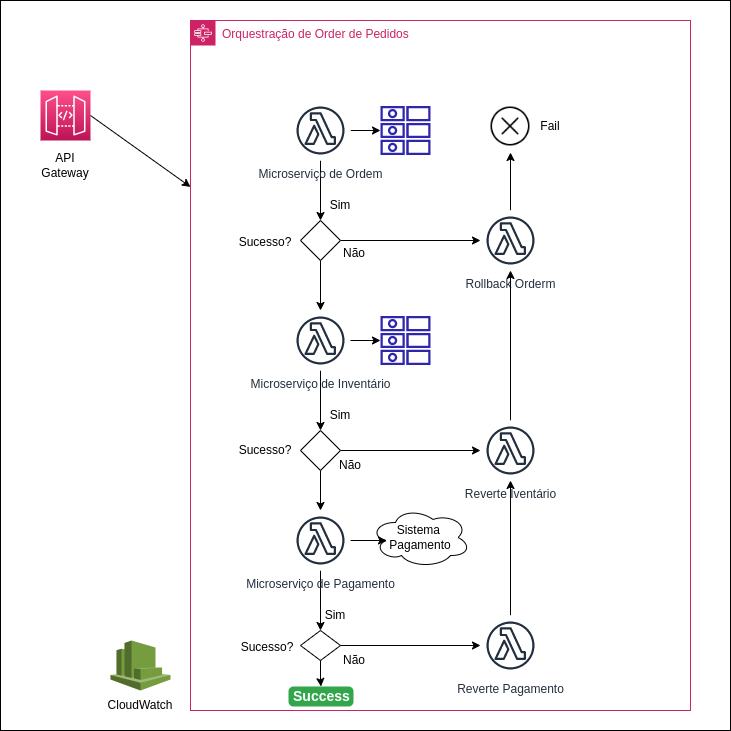

The diagram above was exported from draw.io. Its source (the exported page's mxGraphModel, read from the mxfile embedded in the PNG):
<mxGraphModel dx="1382" dy="744" grid="1" gridSize="10" guides="1" tooltips="1" connect="1" arrows="1" fold="1" page="1" pageScale="1" pageWidth="850" pageHeight="1100" math="0" shadow="0">
  <root>
    <mxCell id="0" />
    <mxCell id="1" parent="0" />
    <mxCell id="P-_jPimNuY1r0jdGFC-_-18" value="" style="whiteSpace=wrap;html=1;aspect=fixed;" vertex="1" parent="1">
      <mxGeometry x="120" y="90" width="730" height="730" as="geometry" />
    </mxCell>
    <mxCell id="Gtb_CmXuIpsuy6u97qrD-2" value="" style="sketch=0;points=[[0,0,0],[0.25,0,0],[0.5,0,0],[0.75,0,0],[1,0,0],[0,1,0],[0.25,1,0],[0.5,1,0],[0.75,1,0],[1,1,0],[0,0.25,0],[0,0.5,0],[0,0.75,0],[1,0.25,0],[1,0.5,0],[1,0.75,0]];outlineConnect=0;fontColor=#232F3E;gradientColor=#FF4F8B;gradientDirection=north;fillColor=#BC1356;strokeColor=#ffffff;dashed=0;verticalLabelPosition=bottom;verticalAlign=top;align=center;html=1;fontSize=12;fontStyle=0;aspect=fixed;shape=mxgraph.aws4.resourceIcon;resIcon=mxgraph.aws4.api_gateway;" vertex="1" parent="1">
      <mxGeometry x="160" y="180" width="50" height="50" as="geometry" />
    </mxCell>
    <mxCell id="Gtb_CmXuIpsuy6u97qrD-3" value="" style="outlineConnect=0;dashed=0;verticalLabelPosition=bottom;verticalAlign=top;align=center;html=1;shape=mxgraph.aws3.cloudwatch;fillColor=#759C3E;gradientColor=none;" vertex="1" parent="1">
      <mxGeometry x="230" y="730" width="60" height="50" as="geometry" />
    </mxCell>
    <mxCell id="Gtb_CmXuIpsuy6u97qrD-8" value="Orquestração de Order de Pedidos" style="points=[[0,0],[0.25,0],[0.5,0],[0.75,0],[1,0],[1,0.25],[1,0.5],[1,0.75],[1,1],[0.75,1],[0.5,1],[0.25,1],[0,1],[0,0.75],[0,0.5],[0,0.25]];outlineConnect=0;gradientColor=none;html=1;whiteSpace=wrap;fontSize=12;fontStyle=0;container=1;pointerEvents=0;collapsible=0;recursiveResize=0;shape=mxgraph.aws4.group;grIcon=mxgraph.aws4.group_aws_step_functions_workflow;strokeColor=#CD2264;fillColor=none;verticalAlign=top;align=left;spacingLeft=30;fontColor=#CD2264;dashed=0;" vertex="1" parent="1">
      <mxGeometry x="310" y="110" width="500" height="690" as="geometry" />
    </mxCell>
    <mxCell id="Gtb_CmXuIpsuy6u97qrD-15" style="edgeStyle=orthogonalEdgeStyle;rounded=0;orthogonalLoop=1;jettySize=auto;html=1;" edge="1" parent="Gtb_CmXuIpsuy6u97qrD-8" source="Gtb_CmXuIpsuy6u97qrD-9" target="Gtb_CmXuIpsuy6u97qrD-12">
      <mxGeometry relative="1" as="geometry" />
    </mxCell>
    <mxCell id="Gtb_CmXuIpsuy6u97qrD-23" value="" style="edgeStyle=orthogonalEdgeStyle;rounded=0;orthogonalLoop=1;jettySize=auto;html=1;" edge="1" parent="Gtb_CmXuIpsuy6u97qrD-8" source="Gtb_CmXuIpsuy6u97qrD-9" target="Gtb_CmXuIpsuy6u97qrD-19">
      <mxGeometry relative="1" as="geometry" />
    </mxCell>
    <mxCell id="Gtb_CmXuIpsuy6u97qrD-9" value="Microserviço de Ordem" style="sketch=0;outlineConnect=0;fontColor=#232F3E;gradientColor=none;strokeColor=#232F3E;fillColor=#ffffff;dashed=0;verticalLabelPosition=bottom;verticalAlign=top;align=center;html=1;fontSize=12;fontStyle=0;aspect=fixed;shape=mxgraph.aws4.resourceIcon;resIcon=mxgraph.aws4.lambda_function;" vertex="1" parent="Gtb_CmXuIpsuy6u97qrD-8">
      <mxGeometry x="100" y="80" width="60" height="60" as="geometry" />
    </mxCell>
    <mxCell id="Gtb_CmXuIpsuy6u97qrD-28" style="edgeStyle=orthogonalEdgeStyle;rounded=0;orthogonalLoop=1;jettySize=auto;html=1;entryX=0.5;entryY=0;entryDx=0;entryDy=0;" edge="1" parent="Gtb_CmXuIpsuy6u97qrD-8" source="Gtb_CmXuIpsuy6u97qrD-10" target="Gtb_CmXuIpsuy6u97qrD-20">
      <mxGeometry relative="1" as="geometry" />
    </mxCell>
    <mxCell id="Gtb_CmXuIpsuy6u97qrD-10" value="Microserviço de Inventário" style="sketch=0;outlineConnect=0;fontColor=#232F3E;gradientColor=none;strokeColor=#232F3E;fillColor=#ffffff;dashed=0;verticalLabelPosition=bottom;verticalAlign=top;align=center;html=1;fontSize=12;fontStyle=0;aspect=fixed;shape=mxgraph.aws4.resourceIcon;resIcon=mxgraph.aws4.lambda_function;" vertex="1" parent="Gtb_CmXuIpsuy6u97qrD-8">
      <mxGeometry x="100" y="290" width="60" height="60" as="geometry" />
    </mxCell>
    <mxCell id="Gtb_CmXuIpsuy6u97qrD-12" value="" style="sketch=0;outlineConnect=0;fontColor=#232F3E;gradientColor=none;fillColor=#2E27AD;strokeColor=none;dashed=0;verticalLabelPosition=bottom;verticalAlign=top;align=center;html=1;fontSize=12;fontStyle=0;aspect=fixed;pointerEvents=1;shape=mxgraph.aws4.attributes;" vertex="1" parent="Gtb_CmXuIpsuy6u97qrD-8">
      <mxGeometry x="190" y="85" width="50" height="50" as="geometry" />
    </mxCell>
    <mxCell id="Gtb_CmXuIpsuy6u97qrD-25" value="" style="edgeStyle=orthogonalEdgeStyle;rounded=0;orthogonalLoop=1;jettySize=auto;html=1;" edge="1" parent="Gtb_CmXuIpsuy6u97qrD-8" source="Gtb_CmXuIpsuy6u97qrD-19" target="Gtb_CmXuIpsuy6u97qrD-24">
      <mxGeometry relative="1" as="geometry" />
    </mxCell>
    <mxCell id="Gtb_CmXuIpsuy6u97qrD-26" value="" style="edgeStyle=orthogonalEdgeStyle;rounded=0;orthogonalLoop=1;jettySize=auto;html=1;" edge="1" parent="Gtb_CmXuIpsuy6u97qrD-8" source="Gtb_CmXuIpsuy6u97qrD-19" target="Gtb_CmXuIpsuy6u97qrD-10">
      <mxGeometry relative="1" as="geometry" />
    </mxCell>
    <mxCell id="Gtb_CmXuIpsuy6u97qrD-19" value="" style="rhombus;whiteSpace=wrap;html=1;" vertex="1" parent="Gtb_CmXuIpsuy6u97qrD-8">
      <mxGeometry x="110" y="200" width="40" height="40" as="geometry" />
    </mxCell>
    <mxCell id="Gtb_CmXuIpsuy6u97qrD-30" value="" style="edgeStyle=orthogonalEdgeStyle;rounded=0;orthogonalLoop=1;jettySize=auto;html=1;" edge="1" parent="Gtb_CmXuIpsuy6u97qrD-8" source="Gtb_CmXuIpsuy6u97qrD-20" target="Gtb_CmXuIpsuy6u97qrD-29">
      <mxGeometry relative="1" as="geometry" />
    </mxCell>
    <mxCell id="Gtb_CmXuIpsuy6u97qrD-20" value="" style="rhombus;whiteSpace=wrap;html=1;" vertex="1" parent="Gtb_CmXuIpsuy6u97qrD-8">
      <mxGeometry x="110" y="410" width="40" height="40" as="geometry" />
    </mxCell>
    <mxCell id="Gtb_CmXuIpsuy6u97qrD-34" value="" style="edgeStyle=orthogonalEdgeStyle;rounded=0;orthogonalLoop=1;jettySize=auto;html=1;" edge="1" parent="Gtb_CmXuIpsuy6u97qrD-8" source="Gtb_CmXuIpsuy6u97qrD-21" target="Gtb_CmXuIpsuy6u97qrD-33">
      <mxGeometry relative="1" as="geometry" />
    </mxCell>
    <mxCell id="P-_jPimNuY1r0jdGFC-_-20" value="" style="edgeStyle=orthogonalEdgeStyle;rounded=0;orthogonalLoop=1;jettySize=auto;html=1;" edge="1" parent="Gtb_CmXuIpsuy6u97qrD-8" source="Gtb_CmXuIpsuy6u97qrD-21" target="P-_jPimNuY1r0jdGFC-_-19">
      <mxGeometry relative="1" as="geometry" />
    </mxCell>
    <mxCell id="Gtb_CmXuIpsuy6u97qrD-21" value="" style="rhombus;whiteSpace=wrap;html=1;" vertex="1" parent="Gtb_CmXuIpsuy6u97qrD-8">
      <mxGeometry x="110" y="610" width="40" height="30" as="geometry" />
    </mxCell>
    <mxCell id="P-_jPimNuY1r0jdGFC-_-4" style="edgeStyle=orthogonalEdgeStyle;rounded=0;orthogonalLoop=1;jettySize=auto;html=1;" edge="1" parent="Gtb_CmXuIpsuy6u97qrD-8" source="Gtb_CmXuIpsuy6u97qrD-24" target="P-_jPimNuY1r0jdGFC-_-1">
      <mxGeometry relative="1" as="geometry" />
    </mxCell>
    <mxCell id="Gtb_CmXuIpsuy6u97qrD-24" value="Rollback Orderm" style="sketch=0;outlineConnect=0;fontColor=#232F3E;gradientColor=none;strokeColor=#232F3E;fillColor=#ffffff;dashed=0;verticalLabelPosition=bottom;verticalAlign=top;align=center;html=1;fontSize=12;fontStyle=0;aspect=fixed;shape=mxgraph.aws4.resourceIcon;resIcon=mxgraph.aws4.lambda_function;" vertex="1" parent="Gtb_CmXuIpsuy6u97qrD-8">
      <mxGeometry x="290" y="190" width="60" height="60" as="geometry" />
    </mxCell>
    <mxCell id="P-_jPimNuY1r0jdGFC-_-5" style="edgeStyle=orthogonalEdgeStyle;rounded=0;orthogonalLoop=1;jettySize=auto;html=1;" edge="1" parent="Gtb_CmXuIpsuy6u97qrD-8" source="Gtb_CmXuIpsuy6u97qrD-29" target="Gtb_CmXuIpsuy6u97qrD-24">
      <mxGeometry relative="1" as="geometry" />
    </mxCell>
    <mxCell id="Gtb_CmXuIpsuy6u97qrD-29" value="Reverte Iventário&lt;br&gt;" style="sketch=0;outlineConnect=0;fontColor=#232F3E;gradientColor=none;strokeColor=#232F3E;fillColor=#ffffff;dashed=0;verticalLabelPosition=bottom;verticalAlign=top;align=center;html=1;fontSize=12;fontStyle=0;aspect=fixed;shape=mxgraph.aws4.resourceIcon;resIcon=mxgraph.aws4.lambda_function;" vertex="1" parent="Gtb_CmXuIpsuy6u97qrD-8">
      <mxGeometry x="290" y="400" width="60" height="60" as="geometry" />
    </mxCell>
    <mxCell id="Gtb_CmXuIpsuy6u97qrD-13" value="" style="sketch=0;outlineConnect=0;fontColor=#232F3E;gradientColor=none;fillColor=#2E27AD;strokeColor=none;dashed=0;verticalLabelPosition=bottom;verticalAlign=top;align=center;html=1;fontSize=12;fontStyle=0;aspect=fixed;pointerEvents=1;shape=mxgraph.aws4.attributes;" vertex="1" parent="Gtb_CmXuIpsuy6u97qrD-8">
      <mxGeometry x="190" y="295" width="50" height="50" as="geometry" />
    </mxCell>
    <mxCell id="Gtb_CmXuIpsuy6u97qrD-16" value="" style="edgeStyle=orthogonalEdgeStyle;rounded=0;orthogonalLoop=1;jettySize=auto;html=1;" edge="1" parent="Gtb_CmXuIpsuy6u97qrD-8" source="Gtb_CmXuIpsuy6u97qrD-10" target="Gtb_CmXuIpsuy6u97qrD-13">
      <mxGeometry relative="1" as="geometry" />
    </mxCell>
    <mxCell id="P-_jPimNuY1r0jdGFC-_-6" style="edgeStyle=orthogonalEdgeStyle;rounded=0;orthogonalLoop=1;jettySize=auto;html=1;" edge="1" parent="Gtb_CmXuIpsuy6u97qrD-8" source="Gtb_CmXuIpsuy6u97qrD-33" target="Gtb_CmXuIpsuy6u97qrD-29">
      <mxGeometry relative="1" as="geometry" />
    </mxCell>
    <mxCell id="Gtb_CmXuIpsuy6u97qrD-33" value="Reverte Pagamento" style="sketch=0;outlineConnect=0;fontColor=#232F3E;gradientColor=none;strokeColor=#232F3E;fillColor=#ffffff;dashed=0;verticalLabelPosition=bottom;verticalAlign=top;align=center;html=1;fontSize=12;fontStyle=0;aspect=fixed;shape=mxgraph.aws4.resourceIcon;resIcon=mxgraph.aws4.lambda_function;" vertex="1" parent="Gtb_CmXuIpsuy6u97qrD-8">
      <mxGeometry x="290" y="595" width="60" height="60" as="geometry" />
    </mxCell>
    <mxCell id="Gtb_CmXuIpsuy6u97qrD-35" value="Sucesso?" style="text;html=1;strokeColor=none;fillColor=none;align=center;verticalAlign=middle;whiteSpace=wrap;rounded=0;" vertex="1" parent="Gtb_CmXuIpsuy6u97qrD-8">
      <mxGeometry x="45" y="207" width="60" height="30" as="geometry" />
    </mxCell>
    <mxCell id="Gtb_CmXuIpsuy6u97qrD-36" value="Sucesso?" style="text;html=1;strokeColor=none;fillColor=none;align=center;verticalAlign=middle;whiteSpace=wrap;rounded=0;" vertex="1" parent="Gtb_CmXuIpsuy6u97qrD-8">
      <mxGeometry x="45" y="415" width="60" height="30" as="geometry" />
    </mxCell>
    <mxCell id="Gtb_CmXuIpsuy6u97qrD-37" value="Sucesso?" style="text;html=1;strokeColor=none;fillColor=none;align=center;verticalAlign=middle;whiteSpace=wrap;rounded=0;" vertex="1" parent="Gtb_CmXuIpsuy6u97qrD-8">
      <mxGeometry x="47" y="612" width="60" height="30" as="geometry" />
    </mxCell>
    <mxCell id="P-_jPimNuY1r0jdGFC-_-1" value="" style="shape=image;html=1;verticalAlign=top;verticalLabelPosition=bottom;labelBackgroundColor=#ffffff;imageAspect=0;aspect=fixed;image=https://cdn1.iconfinder.com/data/icons/frecons-one/64/cancel_cancelled_fail_failed_failure-128.png" vertex="1" parent="Gtb_CmXuIpsuy6u97qrD-8">
      <mxGeometry x="294" y="80" width="52" height="52" as="geometry" />
    </mxCell>
    <mxCell id="P-_jPimNuY1r0jdGFC-_-2" value="Fail" style="text;html=1;strokeColor=none;fillColor=none;align=center;verticalAlign=middle;whiteSpace=wrap;rounded=0;" vertex="1" parent="Gtb_CmXuIpsuy6u97qrD-8">
      <mxGeometry x="330" y="91" width="60" height="30" as="geometry" />
    </mxCell>
    <mxCell id="P-_jPimNuY1r0jdGFC-_-8" value="Sim" style="text;html=1;strokeColor=none;fillColor=none;align=center;verticalAlign=middle;whiteSpace=wrap;rounded=0;" vertex="1" parent="Gtb_CmXuIpsuy6u97qrD-8">
      <mxGeometry x="120" y="170" width="60" height="30" as="geometry" />
    </mxCell>
    <mxCell id="P-_jPimNuY1r0jdGFC-_-7" value="Sim" style="text;html=1;strokeColor=none;fillColor=none;align=center;verticalAlign=middle;whiteSpace=wrap;rounded=0;" vertex="1" parent="Gtb_CmXuIpsuy6u97qrD-8">
      <mxGeometry x="120" y="380" width="60" height="30" as="geometry" />
    </mxCell>
    <mxCell id="P-_jPimNuY1r0jdGFC-_-9" value="Sim" style="text;html=1;strokeColor=none;fillColor=none;align=center;verticalAlign=middle;whiteSpace=wrap;rounded=0;" vertex="1" parent="Gtb_CmXuIpsuy6u97qrD-8">
      <mxGeometry x="115" y="580" width="60" height="30" as="geometry" />
    </mxCell>
    <mxCell id="P-_jPimNuY1r0jdGFC-_-10" value="Não" style="text;html=1;strokeColor=none;fillColor=none;align=center;verticalAlign=middle;whiteSpace=wrap;rounded=0;" vertex="1" parent="Gtb_CmXuIpsuy6u97qrD-8">
      <mxGeometry x="134" y="218" width="60" height="30" as="geometry" />
    </mxCell>
    <mxCell id="P-_jPimNuY1r0jdGFC-_-12" value="Não" style="text;html=1;strokeColor=none;fillColor=none;align=center;verticalAlign=middle;whiteSpace=wrap;rounded=0;" vertex="1" parent="Gtb_CmXuIpsuy6u97qrD-8">
      <mxGeometry x="130" y="430" width="60" height="30" as="geometry" />
    </mxCell>
    <mxCell id="P-_jPimNuY1r0jdGFC-_-13" value="Não" style="text;html=1;strokeColor=none;fillColor=none;align=center;verticalAlign=middle;whiteSpace=wrap;rounded=0;" vertex="1" parent="Gtb_CmXuIpsuy6u97qrD-8">
      <mxGeometry x="134" y="625" width="60" height="30" as="geometry" />
    </mxCell>
    <mxCell id="Gtb_CmXuIpsuy6u97qrD-17" value="Sistema&amp;nbsp;&lt;br&gt;Pagamento" style="ellipse;shape=cloud;whiteSpace=wrap;html=1;" vertex="1" parent="Gtb_CmXuIpsuy6u97qrD-8">
      <mxGeometry x="180" y="487" width="100" height="60" as="geometry" />
    </mxCell>
    <mxCell id="P-_jPimNuY1r0jdGFC-_-19" value="Success" style="html=1;shadow=0;dashed=0;shape=mxgraph.bootstrap.rrect;rSize=5;strokeColor=none;strokeWidth=1;fillColor=#33A64C;fontColor=#FFFFFF;whiteSpace=wrap;align=left;verticalAlign=middle;spacingLeft=0;fontStyle=1;fontSize=14;spacing=5;" vertex="1" parent="Gtb_CmXuIpsuy6u97qrD-8">
      <mxGeometry x="98" y="666" width="65" height="20" as="geometry" />
    </mxCell>
    <mxCell id="Gtb_CmXuIpsuy6u97qrD-18" style="edgeStyle=orthogonalEdgeStyle;rounded=0;orthogonalLoop=1;jettySize=auto;html=1;entryX=0.16;entryY=0.55;entryDx=0;entryDy=0;entryPerimeter=0;" edge="1" parent="1" source="Gtb_CmXuIpsuy6u97qrD-11" target="Gtb_CmXuIpsuy6u97qrD-17">
      <mxGeometry relative="1" as="geometry" />
    </mxCell>
    <mxCell id="Gtb_CmXuIpsuy6u97qrD-32" value="" style="edgeStyle=orthogonalEdgeStyle;rounded=0;orthogonalLoop=1;jettySize=auto;html=1;" edge="1" parent="1" source="Gtb_CmXuIpsuy6u97qrD-11" target="Gtb_CmXuIpsuy6u97qrD-21">
      <mxGeometry relative="1" as="geometry" />
    </mxCell>
    <mxCell id="Gtb_CmXuIpsuy6u97qrD-11" value="Microserviço de Pagamento&lt;br&gt;" style="sketch=0;outlineConnect=0;fontColor=#232F3E;gradientColor=none;strokeColor=#232F3E;fillColor=#ffffff;dashed=0;verticalLabelPosition=bottom;verticalAlign=top;align=center;html=1;fontSize=12;fontStyle=0;aspect=fixed;shape=mxgraph.aws4.resourceIcon;resIcon=mxgraph.aws4.lambda_function;" vertex="1" parent="1">
      <mxGeometry x="410" y="600" width="60" height="60" as="geometry" />
    </mxCell>
    <mxCell id="Gtb_CmXuIpsuy6u97qrD-31" value="" style="edgeStyle=orthogonalEdgeStyle;rounded=0;orthogonalLoop=1;jettySize=auto;html=1;" edge="1" parent="1" source="Gtb_CmXuIpsuy6u97qrD-20" target="Gtb_CmXuIpsuy6u97qrD-11">
      <mxGeometry relative="1" as="geometry" />
    </mxCell>
    <mxCell id="P-_jPimNuY1r0jdGFC-_-15" value="API Gateway" style="text;html=1;strokeColor=none;fillColor=none;align=center;verticalAlign=middle;whiteSpace=wrap;rounded=0;" vertex="1" parent="1">
      <mxGeometry x="155" y="240" width="60" height="30" as="geometry" />
    </mxCell>
    <mxCell id="P-_jPimNuY1r0jdGFC-_-16" value="" style="endArrow=classic;html=1;rounded=0;exitX=1;exitY=0.5;exitDx=0;exitDy=0;exitPerimeter=0;" edge="1" parent="1" source="Gtb_CmXuIpsuy6u97qrD-2" target="Gtb_CmXuIpsuy6u97qrD-8">
      <mxGeometry width="50" height="50" relative="1" as="geometry">
        <mxPoint x="400" y="480" as="sourcePoint" />
        <mxPoint x="450" y="430" as="targetPoint" />
      </mxGeometry>
    </mxCell>
    <mxCell id="P-_jPimNuY1r0jdGFC-_-17" value="CloudWatch" style="text;html=1;strokeColor=none;fillColor=none;align=center;verticalAlign=middle;whiteSpace=wrap;rounded=0;" vertex="1" parent="1">
      <mxGeometry x="230" y="780" width="60" height="30" as="geometry" />
    </mxCell>
  </root>
</mxGraphModel>